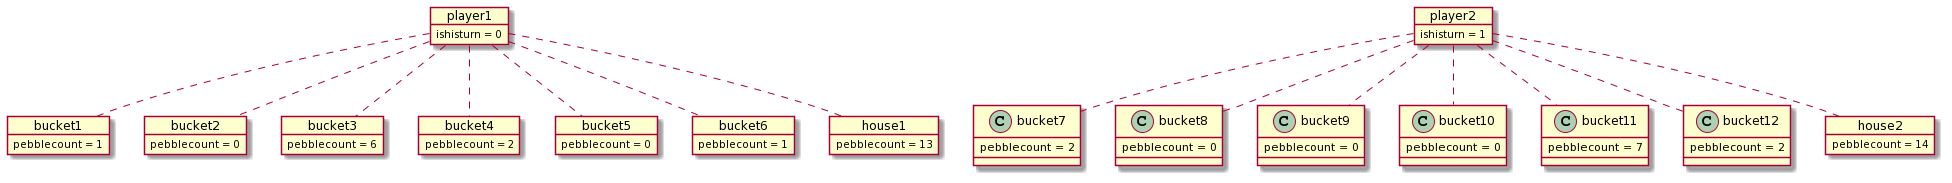

The diagram above was rendered by PlantUML. Its source (embedded in the PNG):
@startuml
object player1
object player2

object bucket1
object bucket2
object bucket3
object bucket4
object bucket5
object bucket6

bucket1 : pebblecount = 1
bucket2 : pebblecount = 0
bucket3 : pebblecount = 6
bucket4 : pebblecount = 2
bucket5 : pebblecount = 0
bucket6 : pebblecount = 1

bucket7 : pebblecount = 2
bucket8 : pebblecount = 0
bucket9 : pebblecount = 0
bucket10 : pebblecount = 0
bucket11 : pebblecount = 7
bucket12 : pebblecount = 2


player1 .. bucket1
player1 .. bucket2
player1 .. bucket3
player1 .. bucket4
player1 .. bucket5
player1 .. bucket6


player2 .. bucket7
player2 .. bucket8
player2 .. bucket9
player2 .. bucket10
player2 .. bucket11
player2 .. bucket12


object house1
object house2

player1 .. house1
player2 .. house2

house2 : pebblecount = 14
house1 : pebblecount = 13

player1 : ishisturn = 0
player2 : ishisturn = 1
@enduml